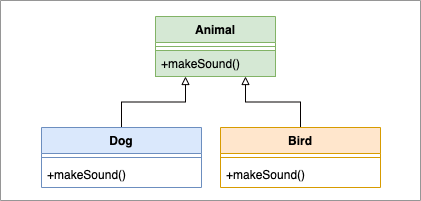

The diagram above was exported from draw.io. Its source (the exported page's mxGraphModel, read from the mxfile embedded in the PNG):
<mxGraphModel dx="824" dy="697" grid="1" gridSize="10" guides="1" tooltips="1" connect="1" arrows="1" fold="1" page="1" pageScale="1.5" pageWidth="1169" pageHeight="826" background="none" math="0" shadow="0">
  <root>
    <mxCell id="0" style=";html=1;" />
    <mxCell id="1" style=";html=1;" parent="0" />
    <mxCell id="UoVIDhuKKCKvenuBxruQ-1" value="Animal" style="swimlane;fontStyle=1;align=center;verticalAlign=top;childLayout=stackLayout;horizontal=1;startSize=26;horizontalStack=0;resizeParent=1;resizeParentMax=0;resizeLast=0;collapsible=1;marginBottom=0;fillColor=#d5e8d4;strokeColor=#82b366;" vertex="1" parent="1">
      <mxGeometry x="255" y="166" width="120" height="60" as="geometry" />
    </mxCell>
    <mxCell id="UoVIDhuKKCKvenuBxruQ-3" value="" style="line;strokeWidth=1;fillColor=none;align=left;verticalAlign=middle;spacingTop=-1;spacingLeft=3;spacingRight=3;rotatable=0;labelPosition=right;points=[];portConstraint=eastwest;strokeColor=inherit;" vertex="1" parent="UoVIDhuKKCKvenuBxruQ-1">
      <mxGeometry y="26" width="120" height="8" as="geometry" />
    </mxCell>
    <mxCell id="UoVIDhuKKCKvenuBxruQ-4" value="+makeSound()" style="text;strokeColor=#82b366;fillColor=#d5e8d4;align=left;verticalAlign=top;spacingLeft=4;spacingRight=4;overflow=hidden;rotatable=0;points=[[0,0.5],[1,0.5]];portConstraint=eastwest;" vertex="1" parent="UoVIDhuKKCKvenuBxruQ-1">
      <mxGeometry y="34" width="120" height="26" as="geometry" />
    </mxCell>
    <mxCell id="UoVIDhuKKCKvenuBxruQ-27" style="edgeStyle=orthogonalEdgeStyle;rounded=0;orthogonalLoop=1;jettySize=auto;html=1;entryX=0.25;entryY=1;entryDx=0;entryDy=0;strokeColor=#050000;strokeWidth=1;startArrow=none;startFill=0;endArrow=block;endFill=0;" edge="1" parent="1" source="UoVIDhuKKCKvenuBxruQ-5" target="UoVIDhuKKCKvenuBxruQ-1">
      <mxGeometry relative="1" as="geometry" />
    </mxCell>
    <mxCell id="UoVIDhuKKCKvenuBxruQ-5" value="Dog" style="swimlane;fontStyle=1;align=center;verticalAlign=top;childLayout=stackLayout;horizontal=1;startSize=26;horizontalStack=0;resizeParent=1;resizeParentMax=0;resizeLast=0;collapsible=1;marginBottom=0;fillColor=#dae8fc;strokeColor=#6c8ebf;" vertex="1" parent="1">
      <mxGeometry x="141" y="277" width="160" height="60" as="geometry" />
    </mxCell>
    <mxCell id="UoVIDhuKKCKvenuBxruQ-6" value="" style="line;strokeWidth=1;fillColor=none;align=left;verticalAlign=middle;spacingTop=-1;spacingLeft=3;spacingRight=3;rotatable=0;labelPosition=right;points=[];portConstraint=eastwest;strokeColor=inherit;" vertex="1" parent="UoVIDhuKKCKvenuBxruQ-5">
      <mxGeometry y="26" width="160" height="8" as="geometry" />
    </mxCell>
    <mxCell id="UoVIDhuKKCKvenuBxruQ-7" value="+makeSound()" style="text;strokeColor=none;fillColor=none;align=left;verticalAlign=top;spacingLeft=4;spacingRight=4;overflow=hidden;rotatable=0;points=[[0,0.5],[1,0.5]];portConstraint=eastwest;" vertex="1" parent="UoVIDhuKKCKvenuBxruQ-5">
      <mxGeometry y="34" width="160" height="26" as="geometry" />
    </mxCell>
    <mxCell id="UoVIDhuKKCKvenuBxruQ-28" style="edgeStyle=orthogonalEdgeStyle;rounded=0;orthogonalLoop=1;jettySize=auto;html=1;entryX=0.75;entryY=1;entryDx=0;entryDy=0;strokeColor=#050000;strokeWidth=1;startArrow=none;startFill=0;endArrow=block;endFill=0;" edge="1" parent="1" source="UoVIDhuKKCKvenuBxruQ-17" target="UoVIDhuKKCKvenuBxruQ-1">
      <mxGeometry relative="1" as="geometry" />
    </mxCell>
    <mxCell id="UoVIDhuKKCKvenuBxruQ-17" value="Bird" style="swimlane;fontStyle=1;align=center;verticalAlign=top;childLayout=stackLayout;horizontal=1;startSize=26;horizontalStack=0;resizeParent=1;resizeParentMax=0;resizeLast=0;collapsible=1;marginBottom=0;fillColor=#ffe6cc;strokeColor=#d79b00;" vertex="1" parent="1">
      <mxGeometry x="320" y="277" width="160" height="60" as="geometry" />
    </mxCell>
    <mxCell id="UoVIDhuKKCKvenuBxruQ-18" value="" style="line;strokeWidth=1;fillColor=none;align=left;verticalAlign=middle;spacingTop=-1;spacingLeft=3;spacingRight=3;rotatable=0;labelPosition=right;points=[];portConstraint=eastwest;strokeColor=inherit;" vertex="1" parent="UoVIDhuKKCKvenuBxruQ-17">
      <mxGeometry y="26" width="160" height="8" as="geometry" />
    </mxCell>
    <mxCell id="UoVIDhuKKCKvenuBxruQ-19" value="+makeSound()" style="text;strokeColor=none;fillColor=none;align=left;verticalAlign=top;spacingLeft=4;spacingRight=4;overflow=hidden;rotatable=0;points=[[0,0.5],[1,0.5]];portConstraint=eastwest;" vertex="1" parent="UoVIDhuKKCKvenuBxruQ-17">
      <mxGeometry y="34" width="160" height="26" as="geometry" />
    </mxCell>
    <mxCell id="UoVIDhuKKCKvenuBxruQ-21" value="" style="swimlane;startSize=0;strokeColor=#969696;" vertex="1" parent="1">
      <mxGeometry x="100" y="150" width="420" height="200" as="geometry" />
    </mxCell>
  </root>
</mxGraphModel>